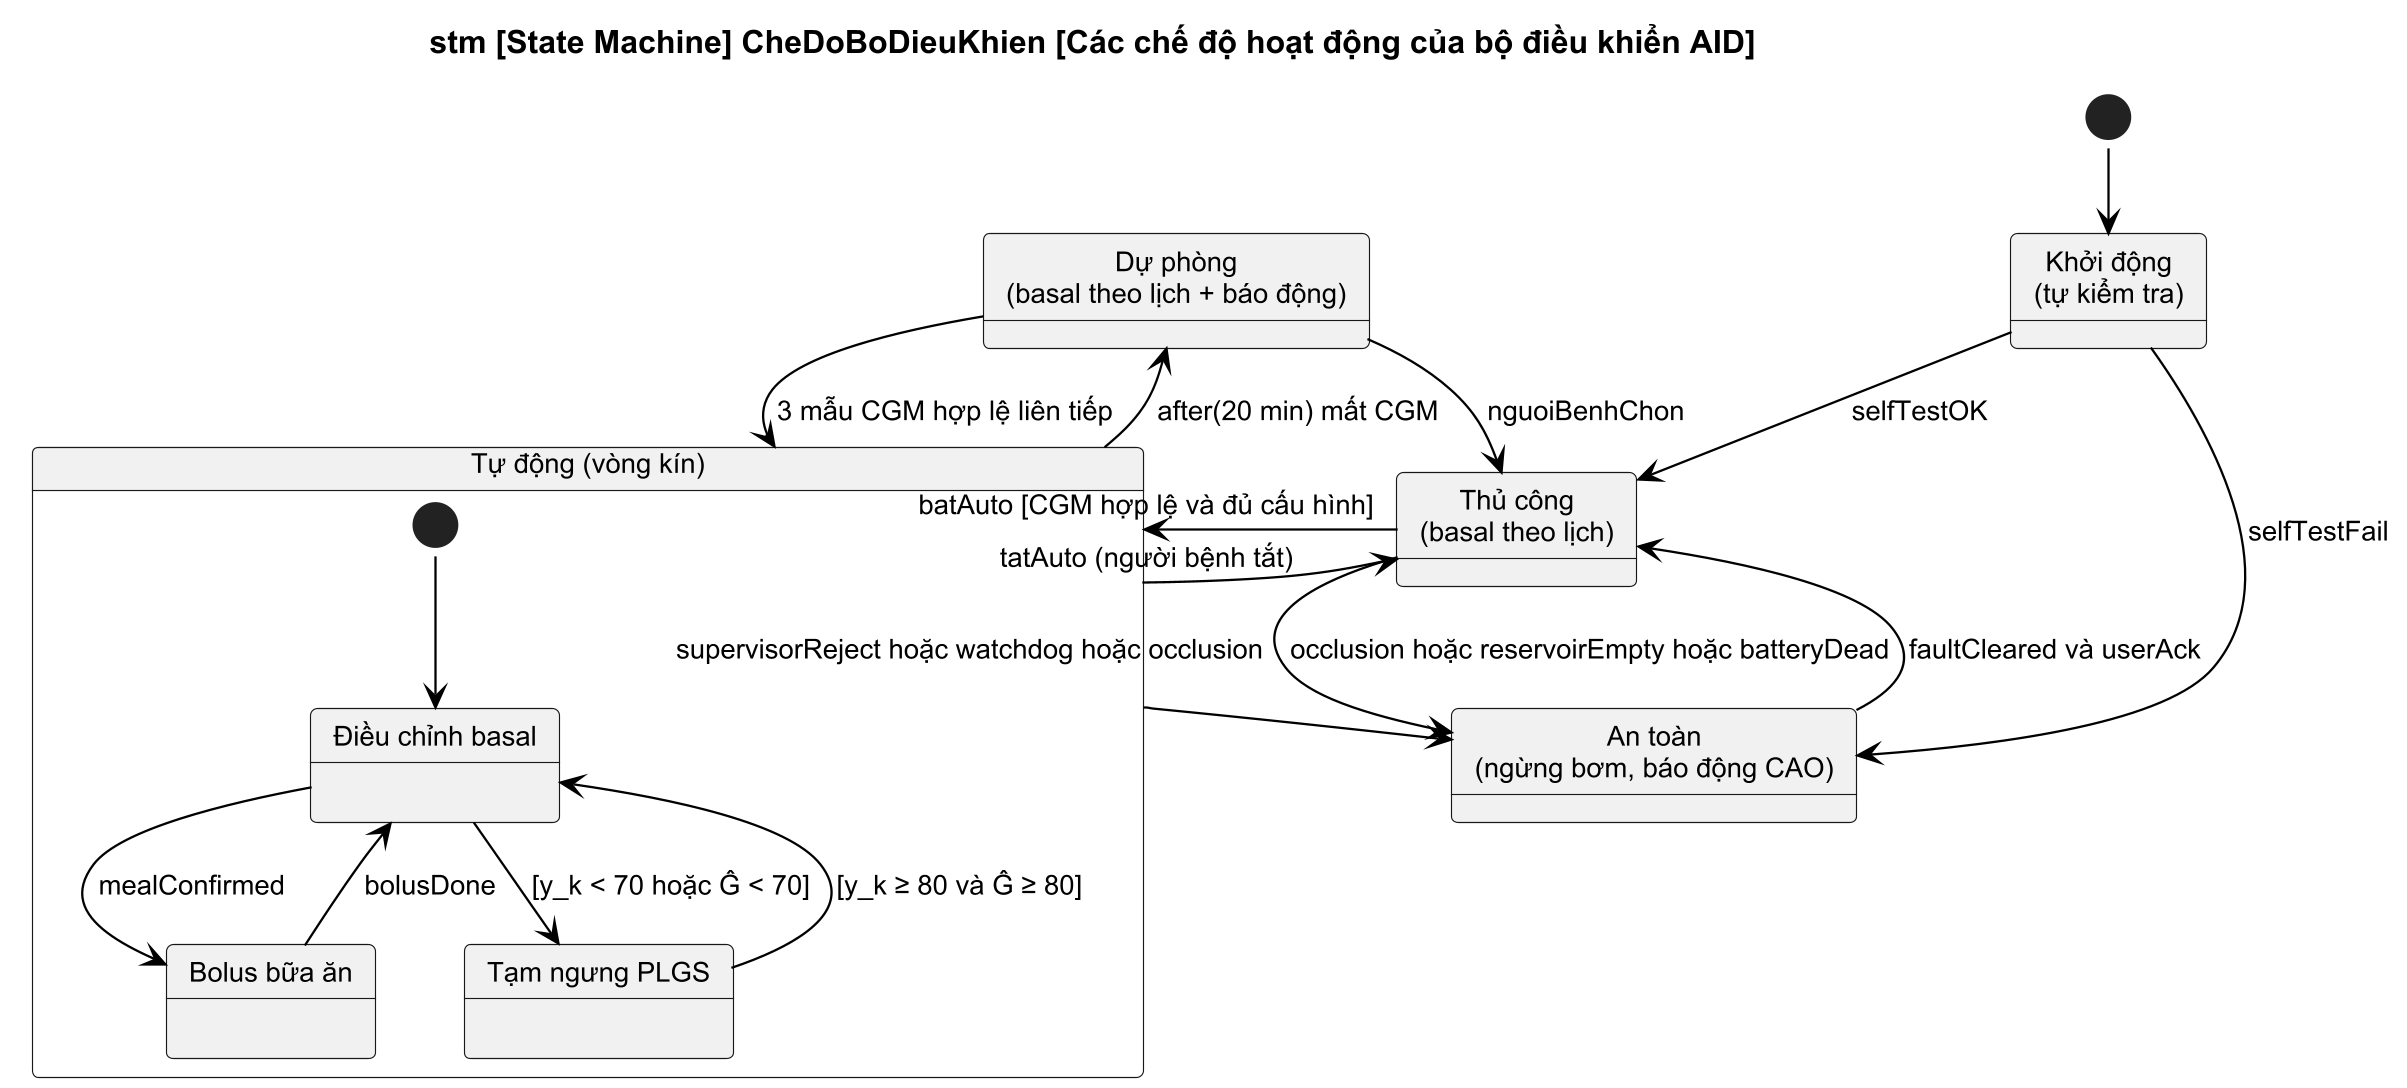

The diagram above was rendered by PlantUML. Its source (embedded in the PNG):
@startuml
!pragma layout smetana
!include style.iuml
title stm [State Machine] CheDoBoDieuKhien [Các chế độ hoạt động của bộ điều khiển AID]
state "Khởi động\n(tự kiểm tra)" as KhoiDong
state "Thủ công\n(basal theo lịch)" as ThuCong
state "Tự động (vòng kín)" as TuDong {
  state "Điều chỉnh basal" as DieuChinhBasal
  state "Bolus bữa ăn" as BolusBuaAn
  state "Tạm ngưng PLGS" as PLGS
  [*] --> DieuChinhBasal
  DieuChinhBasal --> BolusBuaAn : mealConfirmed
  BolusBuaAn --> DieuChinhBasal : bolusDone
  DieuChinhBasal --> PLGS : [y_k < 70 hoặc Ĝ < 70]
  PLGS --> DieuChinhBasal : [y_k ≥ 80 và Ĝ ≥ 80]
}
state "Dự phòng\n(basal theo lịch + báo động)" as DuPhong
state "An toàn\n(ngừng bơm, báo động CAO)" as AnToan
[*] --> KhoiDong
KhoiDong --> ThuCong : selfTestOK
KhoiDong --> AnToan : selfTestFail
ThuCong --> TuDong : batAuto [CGM hợp lệ và đủ cấu hình]
TuDong -left-> ThuCong : tatAuto (người bệnh tắt)
TuDong --> DuPhong : after(20 min) mất CGM
DuPhong --> TuDong : 3 mẫu CGM hợp lệ liên tiếp
DuPhong --> ThuCong : nguoiBenhChon
TuDong --> AnToan : supervisorReject hoặc watchdog hoặc occlusion
ThuCong --> AnToan : occlusion hoặc reservoirEmpty hoặc batteryDead
AnToan --> ThuCong : faultCleared và userAck
@enduml